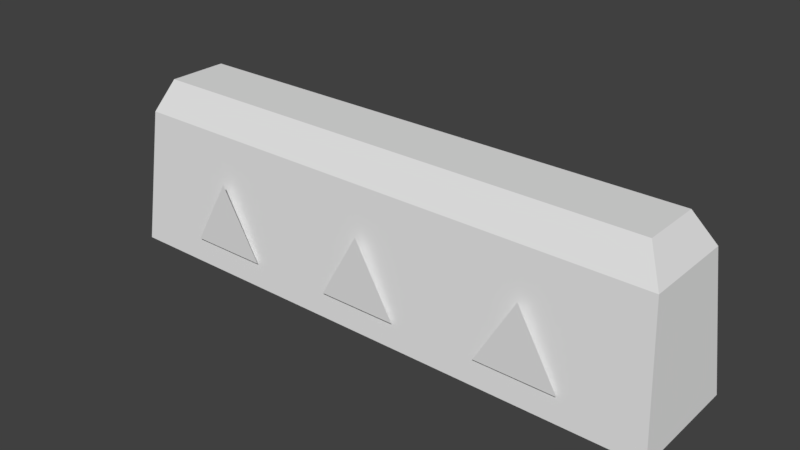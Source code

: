 # Source: LittleSpeedBumpThingy.blend  (saved by Blender 2.79.0; exported with 4.5.12 LTS)
import bpy
from mathutils import Matrix  # noqa: F401  (used for matrix-valued properties, if any)

bpy.ops.wm.read_factory_settings(use_empty=True)
scene = bpy.context.scene
scene.name = 'Scene'

# ---- collections
col_collection_1 = bpy.data.collections.new('Collection 1'); scene.collection.children.link(col_collection_1)

# ---- world
world_world = bpy.data.worlds.new('World'); scene.world = world_world
world_world.color = (0.05088, 0.05088, 0.05088)
world_world.use_sun_shadow = False
world_world.sun_shadow_jitter_overblur = 0.0
world_world.cycles.sampling_method = 'MANUAL'

# ---- meshes
me_cube_001 = bpy.data.meshes.new('Cube.001')
me_cube_001.from_pydata([(-0.911, -0.5153, 2.1), (-0.911, 0.5153, 2.1), (0.8941, -0.5153, 2.1), (0.8941, 0.5153, 2.1)], [], [(3, 1, 0, 2)])
_uv = me_cube_001.uv_layers.new(name='UVMap')
_uv.uv.foreach_set('vector', [0.0, 0.0625, 3.016, 0.0625, 3.016, 0.9375, 0.0, 0.9375])
_ca = me_cube_001.color_attributes.new('Col', 'BYTE_COLOR', 'CORNER')
_ca.data.foreach_set('color', [0.3372, 0.3372, 0.3372, 1.0, 0.3372, 0.3372, 0.3372, 1.0, 0.3372, 0.3372, 0.3372, 1.0, 0.3372, 0.3372, 0.3372, 1.0])
me_cube_001.use_remesh_preserve_volume = False
me_cube_001.use_remesh_preserve_attributes = False
me_cube_001.use_mirror_vertex_groups = False
me_cube_001.update()
me_cube = bpy.data.meshes.new('Cube')
me_cube.from_pydata([(-1.0, -1.0, -1.0), (-0.9573, -0.7933, 1.521), (-1.0, 1.0, -1.0), (-0.9573, 0.7933, 1.521), (1.0, -1.0, -1.0), (0.9573, -0.7933, 1.521), (1.0, 1.0, -1.0), (0.9573, 0.7933, 1.521), (-0.9573, -0.7933, 1.521), (-0.9573, 0.7933, 1.521), (0.9573, -0.7933, 1.521), (0.9573, 0.7933, 1.521), (-0.9573, -0.7933, 1.521), (-0.9573, 0.7933, 1.521), (0.9573, -0.7933, 1.521), (0.9573, 0.7933, 1.521), (-0.911, -0.5153, 2.1), (-0.911, 0.5153, 2.1), (0.8941, -0.5153, 2.1), (0.8941, 0.5153, 2.1)], [], [(0, 1, 3, 2), (2, 3, 7, 6), (6, 7, 5, 4), (4, 5, 1, 0), (5, 7, 11, 10), (8, 10, 14, 12), (3, 1, 8, 9), (1, 5, 10, 8), (7, 3, 9, 11), (15, 13, 17, 19), (11, 9, 13, 15), (10, 11, 15, 14), (9, 8, 12, 13), (14, 15, 19, 18), (13, 12, 16, 17), (12, 14, 18, 16)])
_uv = me_cube.uv_layers.new(name='UVMap')
_uv.uv.foreach_set('vector', [0.7656, 0.6406, 0.8203, -0.1328, 1.293, -0.1328, 1.348, 0.6406, 0.0, 0.6406, 0.05469, -0.1328, 1.953, -0.1328, 2.008, 0.6406, 0.7656, 0.6406, 0.8203, -0.1328, 1.293, -0.1328, 1.348, 0.6406, 0.0, 0.6406, 0.05469, -0.1328, 1.953, -0.1328, 2.008, 0.6406, 0.0, 0.0, 1.0, 0.0, 1.0, 1.0, 0.0, 1.0, 0.0, 0.0, 1.0, 0.0, 1.0, 1.0, 0.0, 1.0, 0.0, 0.0, 1.0, 0.0, 1.0, 1.0, 0.0, 1.0, 0.0, 0.0, 1.0, 0.0, 1.0, 1.0, 0.0, 1.0, 0.0, 0.0, 1.0, 0.0, 1.0, 1.0, 0.0, 1.0, 1.953, -0.1328, 0.05469, -0.1328, 0.1094, -0.2852, 1.898, -0.2852, 0.0, 0.0, 1.0, 0.0, 1.0, 1.0, 0.0, 1.0, 0.0, 0.0, 1.0, 0.0, 1.0, 1.0, 0.0, 1.0, 0.0, 0.0, 1.0, 0.0, 1.0, 1.0, 0.0, 1.0, 1.293, -0.1328, 0.8203, -0.1328, 0.875, -0.2852, 1.238, -0.2852, 1.293, -0.1328, 0.8203, -0.1328, 0.875, -0.2852, 1.238, -0.2852, 1.953, -0.1328, 0.05469, -0.1328, 0.1094, -0.2852, 1.898, -0.2852])
_ca = me_cube.color_attributes.new('Col', 'BYTE_COLOR', 'CORNER')
_ca.data.foreach_set('color', [0.01938, 0.01938, 0.01938, 1.0, 0.07819, 0.07819, 0.07819, 1.0, 0.07819, 0.07819, 0.07819, 1.0, 0.01938, 0.01938, 0.01938, 1.0, 0.01938, 0.01938, 0.01938, 1.0, 0.07819, 0.07819, 0.07819, 1.0, 0.07819, 0.07819, 0.07819, 1.0, 0.01938, 0.01938, 0.01938, 1.0, 0.01938, 0.01938, 0.01938, 1.0, 0.07819, 0.07819, 0.07819, 1.0, 0.07819, 0.07819, 0.07819, 1.0, 0.01938, 0.01938, 0.01938, 1.0, 0.01938, 0.01938, 0.01938, 1.0, 0.07819, 0.07819, 0.07819, 1.0, 0.07819, 0.07819, 0.07819, 1.0, 0.01938, 0.01938, 0.01938, 1.0, 0.3372, 0.3372, 0.3372, 1.0, 0.3372, 0.3372, 0.3372, 1.0, 0.3372, 0.3372, 0.3372, 1.0, 0.3372, 0.3372, 0.3372, 1.0, 0.3372, 0.3372, 0.3372, 1.0, 0.3372, 0.3372, 0.3372, 1.0, 0.3372, 0.3372, 0.3372, 1.0, 0.3372, 0.3372, 0.3372, 1.0, 0.3372, 0.3372, 0.3372, 1.0, 0.3372, 0.3372, 0.3372, 1.0, 0.3372, 0.3372, 0.3372, 1.0, 0.3372, 0.3372, 0.3372, 1.0, 0.3372, 0.3372, 0.3372, 1.0, 0.3372, 0.3372, 0.3372, 1.0, 0.3372, 0.3372, 0.3372, 1.0, 0.3372, 0.3372, 0.3372, 1.0, 0.3372, 0.3372, 0.3372, 1.0, 0.3372, 0.3372, 0.3372, 1.0, 0.3372, 0.3372, 0.3372, 1.0, 0.3372, 0.3372, 0.3372, 1.0, 0.07819, 0.07819, 0.07819, 1.0, 0.07819, 0.07819, 0.07819, 1.0, 0.3372, 0.3372, 0.3372, 1.0, 0.3372, 0.3372, 0.3372, 1.0, 0.3372, 0.3372, 0.3372, 1.0, 0.3372, 0.3372, 0.3372, 1.0, 0.3372, 0.3372, 0.3372, 1.0, 0.3372, 0.3372, 0.3372, 1.0, 0.3372, 0.3372, 0.3372, 1.0, 0.3372, 0.3372, 0.3372, 1.0, 0.3372, 0.3372, 0.3372, 1.0, 0.3372, 0.3372, 0.3372, 1.0, 0.3372, 0.3372, 0.3372, 1.0, 0.3372, 0.3372, 0.3372, 1.0, 0.3372, 0.3372, 0.3372, 1.0, 0.3372, 0.3372, 0.3372, 1.0, 0.07819, 0.07819, 0.07819, 1.0, 0.07819, 0.07819, 0.07819, 1.0, 0.3372, 0.3372, 0.3372, 1.0, 0.3372, 0.3372, 0.3372, 1.0, 0.07819, 0.07819, 0.07819, 1.0, 0.07819, 0.07819, 0.07819, 1.0, 0.3372, 0.3372, 0.3372, 1.0, 0.3372, 0.3372, 0.3372, 1.0, 0.07819, 0.07819, 0.07819, 1.0, 0.07819, 0.07819, 0.07819, 1.0, 0.3372, 0.3372, 0.3372, 1.0, 0.3372, 0.3372, 0.3372, 1.0])
me_cube.use_remesh_preserve_volume = False
me_cube.use_remesh_preserve_attributes = False
me_cube.use_mirror_vertex_groups = False
me_cube.update()
me_circle = bpy.data.meshes.new('Circle')
me_circle.from_pydata([(0.0, 1.0, 0.0), (-0.866, -0.5, 0.0), (0.866, -0.5, 0.0)], [], [(1, 2, 0)])
_uv = me_circle.uv_layers.new(name='UVMap')
_uv.uv.foreach_set('vector', [0.01799, 1.0, 0.4835, 1.0, 0.2422, 0.5938])
me_circle.use_remesh_preserve_volume = False
me_circle.use_remesh_preserve_attributes = False
me_circle.use_mirror_vertex_groups = False
me_circle.update()
me_circle_001 = bpy.data.meshes.new('Circle.001')
me_circle_001.from_pydata([(0.0, 1.0, 0.0), (-0.866, -0.5, 0.0), (0.866, -0.5, 0.0)], [], [(1, 2, 0)])
_uv = me_circle_001.uv_layers.new(name='UVMap')
_uv.uv.foreach_set('vector', [0.01799, 1.0, 0.4835, 1.0, 0.2422, 0.5938])
me_circle_001.use_remesh_preserve_volume = False
me_circle_001.use_remesh_preserve_attributes = False
me_circle_001.use_mirror_vertex_groups = False
me_circle_001.update()
me_circle_002 = bpy.data.meshes.new('Circle.002')
me_circle_002.from_pydata([(0.0, 1.0, 0.0), (-0.866, -0.5, 0.0), (0.866, -0.5, 0.0)], [], [(1, 2, 0)])
_uv = me_circle_002.uv_layers.new(name='UVMap')
_uv.uv.foreach_set('vector', [0.01799, 1.0, 0.4835, 1.0, 0.2422, 0.5938])
me_circle_002.use_remesh_preserve_volume = False
me_circle_002.use_remesh_preserve_attributes = False
me_circle_002.use_mirror_vertex_groups = False
me_circle_002.update()

# ---- objects
ob_cube_001 = bpy.data.objects.new('Cube.001', me_cube_001)
ob_cube = bpy.data.objects.new('Cube', me_cube)
ob_circle = bpy.data.objects.new('Circle', me_circle)
ob_circle_001 = bpy.data.objects.new('Circle.001', me_circle_001)
ob_circle_002 = bpy.data.objects.new('Circle.002', me_circle_002)

# ---- transforms, parenting, visibility, modifiers, constraints
ob_cube_001.location = (0.0, 0.0, 3.655)
ob_cube_001.scale = (18.25, 3.749, 3.5)
ob_cube_001.lineart.crease_threshold = 0.0
ob_cube.location = (0.0, 0.0, 3.655)
ob_cube.scale = (18.25, 3.749, 3.5)
ob_cube.lineart.crease_threshold = 0.0
ob_circle.location = (-10.53, -3.856, 3.336)
ob_circle.rotation_euler = (1.571, -0.0, 0.0)
ob_circle.scale = (2.965, 2.965, 2.965)
ob_circle.lineart.crease_threshold = 0.0
ob_circle_001.location = (-0.01501, -3.856, 3.336)
ob_circle_001.rotation_euler = (1.571, -0.0, 0.0)
ob_circle_001.scale = (2.965, 2.965, 2.965)
ob_circle_001.lineart.crease_threshold = 0.0
ob_circle_002.location = (10.58, -3.825, 3.336)
ob_circle_002.rotation_euler = (1.571, -0.0, 0.0)
ob_circle_002.scale = (2.965, 2.965, 2.965)
ob_circle_002.lineart.crease_threshold = 0.0

# ---- collection membership
col_collection_1.objects.link(ob_cube_001)
col_collection_1.objects.link(ob_cube)
col_collection_1.objects.link(ob_circle)
col_collection_1.objects.link(ob_circle_001)
col_collection_1.objects.link(ob_circle_002)

# ---- scene / render settings (as saved in the file)
scene.frame_start = 1; scene.frame_end = 250; scene.frame_set(1)
scene.render.engine = 'BLENDER_EEVEE_NEXT'
scene.render.resolution_percentage = 50
scene.render.dither_intensity = 0.0
scene.cycles.use_denoising = False
scene.cycles.samples = 128
scene.cycles.sampling_pattern = 'TABULATED_SOBOL'
scene.cycles.use_adaptive_sampling = False
scene.cycles.use_light_tree = False
scene.cycles.blur_glossy = 0.0
scene.cycles.sample_clamp_indirect = 0.0
scene.view_settings.view_transform = 'Standard'
bpy.context.view_layer.update()

# ---- added for rendering (the .blend has no active camera and no usable light): camera, sun
cam_auto = bpy.data.cameras.new('AutoCamera')
cam_auto.lens = 50.0
cam_auto.sensor_width = 36.0
cam_auto.clip_end = 1000.0
ob_auto_camera = bpy.data.objects.new('AutoCamera', cam_auto)
scene.collection.objects.link(ob_auto_camera)
ob_auto_camera.location = (35.9269, -43.1658, 34.3215)
ob_auto_camera.rotation_euler = (1.09748, -7.21219e-08, 0.694738)
scene.camera = ob_auto_camera
light_auto_sun = bpy.data.lights.new('AutoSun', 'SUN')
light_auto_sun.energy = 3.0
light_auto_sun.angle = 0.0523599
ob_auto_sun = bpy.data.objects.new('AutoSun', light_auto_sun)
scene.collection.objects.link(ob_auto_sun)
ob_auto_sun.rotation_euler = (0.872665, 0.174533, 0.523599)
bpy.context.view_layer.update()
